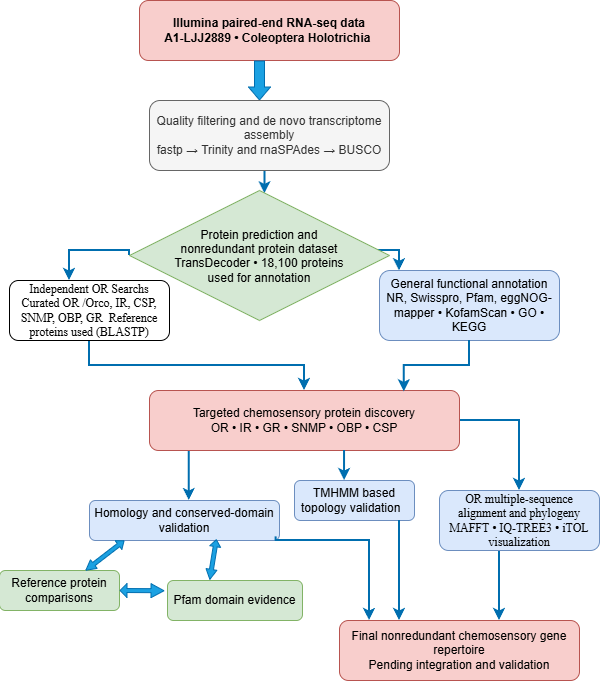

The diagram above was exported from draw.io. Its source (the exported page's mxGraphModel, read from the mxfile embedded in the PNG):
<mxGraphModel dx="597" dy="384" grid="1" gridSize="10" guides="1" tooltips="1" connect="1" arrows="1" fold="1" page="1" pageScale="1" pageWidth="850" pageHeight="1100" math="0" shadow="0">
  <root>
    <mxCell id="0" />
    <mxCell id="1" parent="0" />
    <mxCell id="WT4rEcKZmC7jRkkycuwt-1" parent="1" style="rounded=1;whiteSpace=wrap;html=1;fillColor=#f8cecc;strokeColor=#b85450;" value="&lt;b&gt;Illumina paired-end RNA-seq data&lt;br&gt;A1-LJJ2889 • Coleoptera Holotrichia&amp;nbsp;&lt;/b&gt;" vertex="1">
      <mxGeometry height="60" width="260" x="270" y="20" as="geometry" />
    </mxCell>
    <mxCell id="WT4rEcKZmC7jRkkycuwt-2" edge="1" parent="1" style="shape=flexArrow;endArrow=classic;html=1;rounded=0;fontFamily=Helvetica;fontSize=12;fontColor=default;endWidth=11;endSize=4;fillColor=#1ba1e2;strokeColor=#006EAF;" value="">
      <mxGeometry height="50" relative="1" width="50" as="geometry">
        <mxPoint x="390" y="80" as="sourcePoint" />
        <mxPoint x="390" y="120" as="targetPoint" />
      </mxGeometry>
    </mxCell>
    <mxCell id="WT4rEcKZmC7jRkkycuwt-7" edge="1" parent="1" style="edgeStyle=orthogonalEdgeStyle;rounded=0;orthogonalLoop=1;jettySize=auto;html=1;fontFamily=Helvetica;fontSize=12;fontColor=default;fillColor=#1ba1e2;strokeColor=#006EAF;strokeWidth=2;entryX=0.521;entryY=0.025;entryDx=0;entryDy=0;entryPerimeter=0;" target="WT4rEcKZmC7jRkkycuwt-16" value="">
      <mxGeometry relative="1" as="geometry">
        <mxPoint x="390" y="140" as="sourcePoint" />
        <mxPoint x="390" y="210" as="targetPoint" />
      </mxGeometry>
    </mxCell>
    <mxCell id="WT4rEcKZmC7jRkkycuwt-3" parent="1" style="rounded=1;whiteSpace=wrap;html=1;fillColor=#f5f5f5;fontColor=#333333;strokeColor=#666666;" value="Quality filtering and de novo transcriptome assembly&#10;fastp → Trinity and rnaSPAdes → BUSCO" vertex="1">
      <mxGeometry height="70" width="240" x="280" y="120" as="geometry" />
    </mxCell>
    <mxCell id="WT4rEcKZmC7jRkkycuwt-14" edge="1" parent="1" style="edgeStyle=orthogonalEdgeStyle;rounded=0;orthogonalLoop=1;jettySize=auto;html=1;fontFamily=Helvetica;fontSize=12;fontColor=default;exitX=1.009;exitY=0.371;exitDx=0;exitDy=0;exitPerimeter=0;fillColor=#1ba1e2;strokeColor=#006EAF;strokeWidth=2;">
      <mxGeometry relative="1" as="geometry">
        <Array as="points">
          <mxPoint x="530" y="270.02" />
        </Array>
        <mxPoint x="502.25" y="269.99999999999994" as="sourcePoint" />
        <mxPoint x="530" y="290.32" as="targetPoint" />
      </mxGeometry>
    </mxCell>
    <mxCell id="WT4rEcKZmC7jRkkycuwt-15" parent="1" style="rounded=1;whiteSpace=wrap;html=1;fillColor=#dae8fc;strokeColor=#6c8ebf;" value="General functional annotation&lt;br&gt;NR, Swisspro, Pfam, eggNOG-mapper • KofamScan • GO • KEGG" vertex="1">
      <mxGeometry height="70" width="180" x="510" y="290" as="geometry" />
    </mxCell>
    <mxCell id="WT4rEcKZmC7jRkkycuwt-19" edge="1" parent="1" source="WT4rEcKZmC7jRkkycuwt-16" style="edgeStyle=orthogonalEdgeStyle;rounded=0;orthogonalLoop=1;jettySize=auto;html=1;fontFamily=Helvetica;fontSize=12;fontColor=default;exitX=0;exitY=0.5;exitDx=0;exitDy=0;fillColor=#1ba1e2;strokeColor=#006EAF;strokeWidth=2;">
      <mxGeometry relative="1" as="geometry">
        <Array as="points">
          <mxPoint x="200" y="270" />
        </Array>
        <mxPoint x="250" y="270" as="sourcePoint" />
        <mxPoint x="200" y="300" as="targetPoint" />
      </mxGeometry>
    </mxCell>
    <mxCell id="WT4rEcKZmC7jRkkycuwt-16" parent="1" style="rhombus;whiteSpace=wrap;html=1;shapeInside=1;fillColor=#d5e8d4;strokeColor=#82b366;" value="Protein prediction and nonredundant protein dataset&#10;TransDecoder • 18,100 proteins used for annotation" vertex="1">
      <mxGeometry height="130" width="260" x="260" y="210" as="geometry" />
    </mxCell>
    <mxCell id="WT4rEcKZmC7jRkkycuwt-23" edge="1" parent="1" source="WT4rEcKZmC7jRkkycuwt-20" style="edgeStyle=orthogonalEdgeStyle;rounded=0;orthogonalLoop=1;jettySize=auto;html=1;fontFamily=Helvetica;fontSize=12;fontColor=default;strokeWidth=2;fillColor=#1ba1e2;strokeColor=#006EAF;" target="WT4rEcKZmC7jRkkycuwt-21" value="">
      <mxGeometry relative="1" as="geometry" />
    </mxCell>
    <mxCell id="WT4rEcKZmC7jRkkycuwt-20" parent="1" style="rounded=1;whiteSpace=wrap;html=1;" value="&lt;font face=&quot;Times New Roman&quot; style=&quot;font-size: 12px;&quot;&gt;Independent OR Searchs Curated OR /Orco, IR, CSP, SNMP, OBP, GR&amp;nbsp; Reference proteins used (BLASTP)&lt;/font&gt;" vertex="1">
      <mxGeometry height="60" width="160" x="140" y="300" as="geometry" />
    </mxCell>
    <mxCell id="WT4rEcKZmC7jRkkycuwt-27" edge="1" parent="1" style="edgeStyle=orthogonalEdgeStyle;rounded=0;orthogonalLoop=1;jettySize=auto;html=1;fontFamily=Helvetica;fontSize=12;fontColor=default;strokeWidth=2;fillColor=#1ba1e2;strokeColor=#006EAF;" value="">
      <mxGeometry relative="1" as="geometry">
        <mxPoint x="319.75" y="470" as="sourcePoint" />
        <mxPoint x="319.75" y="520" as="targetPoint" />
      </mxGeometry>
    </mxCell>
    <mxCell id="WT4rEcKZmC7jRkkycuwt-39" edge="1" parent="1" source="WT4rEcKZmC7jRkkycuwt-21" style="edgeStyle=orthogonalEdgeStyle;rounded=0;orthogonalLoop=1;jettySize=auto;html=1;fontFamily=Helvetica;fontSize=12;fontColor=default;fillColor=#1ba1e2;strokeColor=#006EAF;strokeWidth=2;">
      <mxGeometry relative="1" as="geometry">
        <mxPoint x="650" y="510" as="targetPoint" />
      </mxGeometry>
    </mxCell>
    <mxCell id="WT4rEcKZmC7jRkkycuwt-21" parent="1" style="rounded=1;whiteSpace=wrap;html=1;fillColor=#f8cecc;strokeColor=#b85450;" value="Targeted chemosensory protein discovery&#10;OR • IR • GR • SNMP • OBP • CSP" vertex="1">
      <mxGeometry height="60" width="310" x="280" y="410" as="geometry" />
    </mxCell>
    <mxCell id="WT4rEcKZmC7jRkkycuwt-24" edge="1" parent="1" source="WT4rEcKZmC7jRkkycuwt-15" style="edgeStyle=orthogonalEdgeStyle;rounded=0;orthogonalLoop=1;jettySize=auto;html=1;entryX=0.822;entryY=0.022;entryDx=0;entryDy=0;entryPerimeter=0;fontFamily=Helvetica;fontSize=12;fontColor=default;fillColor=#1ba1e2;strokeColor=#006EAF;strokeWidth=2;" target="WT4rEcKZmC7jRkkycuwt-21">
      <mxGeometry relative="1" as="geometry" />
    </mxCell>
    <mxCell id="WT4rEcKZmC7jRkkycuwt-26" parent="1" style="rounded=1;whiteSpace=wrap;html=1;fillColor=#dae8fc;strokeColor=#6c8ebf;" value="Homology and conserved-domain validation" vertex="1">
      <mxGeometry height="40" width="190" x="220" y="520" as="geometry" />
    </mxCell>
    <mxCell id="WT4rEcKZmC7jRkkycuwt-29" parent="1" style="rounded=1;whiteSpace=wrap;html=1;fillColor=#d5e8d4;strokeColor=#82b366;" value="Reference protein comparisons" vertex="1">
      <mxGeometry height="40" width="120" x="130" y="590" as="geometry" />
    </mxCell>
    <mxCell id="WT4rEcKZmC7jRkkycuwt-34" parent="1" style="rounded=1;whiteSpace=wrap;html=1;fillColor=#d5e8d4;strokeColor=#82b366;" value="Pfam domain evidence" vertex="1">
      <mxGeometry height="40" width="135" x="298" y="600" as="geometry" />
    </mxCell>
    <mxCell id="WT4rEcKZmC7jRkkycuwt-49" edge="1" parent="1" source="WT4rEcKZmC7jRkkycuwt-40" style="edgeStyle=orthogonalEdgeStyle;rounded=0;orthogonalLoop=1;jettySize=auto;html=1;fontFamily=Helvetica;fontSize=12;fontColor=default;fillColor=#1ba1e2;strokeColor=#006EAF;strokeWidth=2;" target="WT4rEcKZmC7jRkkycuwt-47" value="">
      <mxGeometry relative="1" as="geometry">
        <Array as="points">
          <mxPoint x="630" y="590" />
          <mxPoint x="630" y="590" />
        </Array>
      </mxGeometry>
    </mxCell>
    <mxCell id="WT4rEcKZmC7jRkkycuwt-40" parent="1" style="rounded=1;whiteSpace=wrap;html=1;fillColor=#dae8fc;strokeColor=#6c8ebf;" value="&lt;font face=&quot;Times New Roman&quot;&gt;OR multiple-sequence alignment and phylogeny&lt;br&gt;MAFFT • IQ-TREE3 • iTOL visualization&lt;/font&gt;" vertex="1">
      <mxGeometry height="60" width="160" x="570" y="510" as="geometry" />
    </mxCell>
    <mxCell id="WT4rEcKZmC7jRkkycuwt-44" edge="1" parent="1" source="WT4rEcKZmC7jRkkycuwt-34" style="shape=flexArrow;endArrow=classic;startArrow=classic;html=1;rounded=0;fontFamily=Helvetica;fontSize=12;fontColor=default;width=4;endSize=2;startWidth=6;startSize=3;endWidth=6;exitX=0.313;exitY=-0.017;exitDx=0;exitDy=0;fillColor=#1ba1e2;strokeColor=#006EAF;entryX=0.668;entryY=0.967;entryDx=0;entryDy=0;entryPerimeter=0;exitPerimeter=0;" target="WT4rEcKZmC7jRkkycuwt-26" value="">
      <mxGeometry height="100" relative="1" width="100" as="geometry">
        <mxPoint x="350" y="600" as="sourcePoint" />
        <mxPoint x="364.27" y="560" as="targetPoint" />
      </mxGeometry>
    </mxCell>
    <mxCell id="WT4rEcKZmC7jRkkycuwt-45" edge="1" parent="1" style="shape=flexArrow;endArrow=classic;startArrow=classic;html=1;rounded=0;fontFamily=Helvetica;fontSize=12;fontColor=default;width=4;endSize=4;startWidth=9;startSize=2;endWidth=9;fillColor=#1ba1e2;strokeColor=#006EAF;" value="">
      <mxGeometry height="100" relative="1" width="100" as="geometry">
        <mxPoint x="250" y="610" as="sourcePoint" />
        <mxPoint x="295" y="610.25" as="targetPoint" />
      </mxGeometry>
    </mxCell>
    <mxCell id="WT4rEcKZmC7jRkkycuwt-47" parent="1" style="rounded=1;whiteSpace=wrap;html=1;fillColor=#f8cecc;strokeColor=#b85450;" value="Final nonredundant chemosensory gene repertoire&#10;Pending integration and validation" vertex="1">
      <mxGeometry height="60" width="240" x="470" y="640" as="geometry" />
    </mxCell>
    <mxCell id="WT4rEcKZmC7jRkkycuwt-51" edge="1" parent="1" source="WT4rEcKZmC7jRkkycuwt-29" style="shape=flexArrow;endArrow=classic;startArrow=classic;html=1;rounded=0;fontFamily=Helvetica;fontSize=12;fontColor=default;width=4;endSize=2;startWidth=6;startSize=3;endWidth=6;fillColor=#1ba1e2;strokeColor=#006EAF;entryX=0.184;entryY=1;entryDx=0;entryDy=0;entryPerimeter=0;" target="WT4rEcKZmC7jRkkycuwt-26" value="">
      <mxGeometry height="100" relative="1" width="100" as="geometry">
        <Array as="points" />
        <mxPoint x="255" y="610" as="sourcePoint" />
        <mxPoint x="230" y="570" as="targetPoint" />
      </mxGeometry>
    </mxCell>
    <mxCell id="WT4rEcKZmC7jRkkycuwt-54" parent="1" style="rounded=1;whiteSpace=wrap;html=1;fillColor=#dae8fc;strokeColor=#6c8ebf;" value="TMHMM based topology validation&amp;nbsp;&amp;nbsp;" vertex="1">
      <mxGeometry height="40" width="120" x="425" y="500" as="geometry" />
    </mxCell>
    <mxCell id="WT4rEcKZmC7jRkkycuwt-56" edge="1" parent="1" source="WT4rEcKZmC7jRkkycuwt-21" style="edgeStyle=orthogonalEdgeStyle;rounded=0;orthogonalLoop=1;jettySize=auto;html=1;entryX=0.417;entryY=0;entryDx=0;entryDy=0;entryPerimeter=0;fontFamily=Helvetica;fontSize=12;fontColor=default;fillColor=#1ba1e2;strokeColor=#006EAF;strokeWidth=2;" target="WT4rEcKZmC7jRkkycuwt-54">
      <mxGeometry relative="1" as="geometry">
        <Array as="points">
          <mxPoint x="470.04" y="470" />
          <mxPoint x="470.04" y="470" />
        </Array>
      </mxGeometry>
    </mxCell>
    <mxCell id="WT4rEcKZmC7jRkkycuwt-58" edge="1" parent="1" source="WT4rEcKZmC7jRkkycuwt-26" style="edgeStyle=orthogonalEdgeStyle;rounded=0;orthogonalLoop=1;jettySize=auto;html=1;entryX=0.043;entryY=0.028;entryDx=0;entryDy=0;entryPerimeter=0;fontFamily=Helvetica;fontSize=12;fontColor=default;exitX=0.982;exitY=0.908;exitDx=0;exitDy=0;exitPerimeter=0;strokeWidth=2;fillColor=#1ba1e2;strokeColor=#006EAF;">
      <mxGeometry relative="1" as="geometry">
        <Array as="points">
          <mxPoint x="406.6" y="560" />
          <mxPoint x="500" y="560" />
        </Array>
        <mxPoint x="409.95" y="560" as="sourcePoint" />
        <mxPoint x="500.03" y="640" as="targetPoint" />
      </mxGeometry>
    </mxCell>
    <mxCell id="WT4rEcKZmC7jRkkycuwt-61" edge="1" parent="1" style="endArrow=classic;html=1;rounded=0;fontFamily=Helvetica;fontSize=12;fontColor=default;entryX=0.25;entryY=0;entryDx=0;entryDy=0;strokeWidth=2;fillColor=#1ba1e2;strokeColor=#006EAF;" target="WT4rEcKZmC7jRkkycuwt-47" value="">
      <mxGeometry height="50" relative="1" width="50" as="geometry">
        <mxPoint x="530" y="540" as="sourcePoint" />
        <mxPoint x="530" y="590" as="targetPoint" />
      </mxGeometry>
    </mxCell>
  </root>
</mxGraphModel>